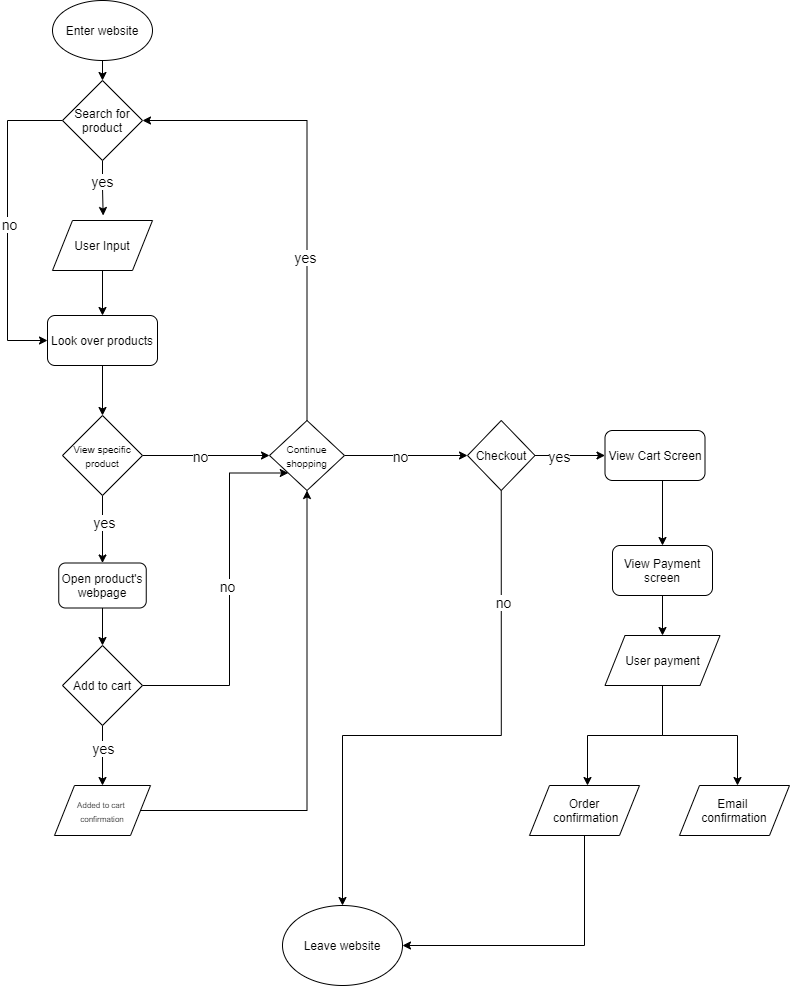

The diagram above was exported from draw.io. Its source (the exported page's mxGraphModel, read from the mxfile embedded in the PNG):
<mxGraphModel dx="734" dy="430" grid="1" gridSize="10" guides="1" tooltips="1" connect="1" arrows="1" fold="1" page="1" pageScale="1" pageWidth="850" pageHeight="1100" math="0" shadow="0">
  <root>
    <mxCell id="0" />
    <mxCell id="1" parent="0" />
    <mxCell id="2" value="Enter website" style="ellipse;whiteSpace=wrap;html=1;" vertex="1" parent="1">
      <mxGeometry x="73" y="25" width="100" height="60" as="geometry" />
    </mxCell>
    <mxCell id="48" style="edgeStyle=orthogonalEdgeStyle;rounded=0;orthogonalLoop=1;jettySize=auto;html=1;exitX=0;exitY=0.5;exitDx=0;exitDy=0;entryX=0;entryY=0.5;entryDx=0;entryDy=0;" edge="1" parent="1" source="3" target="7">
      <mxGeometry relative="1" as="geometry">
        <Array as="points">
          <mxPoint x="28" y="145" />
          <mxPoint x="28" y="365" />
        </Array>
      </mxGeometry>
    </mxCell>
    <mxCell id="52" value="&lt;font style=&quot;font-size: 14px&quot;&gt;no&lt;/font&gt;" style="edgeLabel;html=1;align=center;verticalAlign=middle;resizable=0;points=[];" vertex="1" connectable="0" parent="48">
      <mxGeometry x="-0.0714" y="1" relative="1" as="geometry">
        <mxPoint y="12.67" as="offset" />
      </mxGeometry>
    </mxCell>
    <mxCell id="104" style="edgeStyle=orthogonalEdgeStyle;rounded=0;orthogonalLoop=1;jettySize=auto;html=1;exitX=0.5;exitY=1;exitDx=0;exitDy=0;" edge="1" parent="1" source="3">
      <mxGeometry relative="1" as="geometry">
        <mxPoint x="123.66666666666674" y="240" as="targetPoint" />
      </mxGeometry>
    </mxCell>
    <mxCell id="111" value="&lt;font style=&quot;font-size: 14px&quot;&gt;yes&lt;/font&gt;" style="edgeLabel;html=1;align=center;verticalAlign=middle;resizable=0;points=[];" vertex="1" connectable="0" parent="104">
      <mxGeometry x="-0.2663" y="-1" relative="1" as="geometry">
        <mxPoint as="offset" />
      </mxGeometry>
    </mxCell>
    <mxCell id="3" value="Search for product" style="rhombus;whiteSpace=wrap;html=1;" vertex="1" parent="1">
      <mxGeometry x="83" y="105" width="80" height="80" as="geometry" />
    </mxCell>
    <mxCell id="6" value="User Input" style="shape=parallelogram;perimeter=parallelogramPerimeter;whiteSpace=wrap;html=1;fixedSize=1;" vertex="1" parent="1">
      <mxGeometry x="73" y="245" width="100" height="50" as="geometry" />
    </mxCell>
    <mxCell id="114" style="edgeStyle=orthogonalEdgeStyle;rounded=0;orthogonalLoop=1;jettySize=auto;html=1;exitX=0.5;exitY=1;exitDx=0;exitDy=0;entryX=0.5;entryY=0;entryDx=0;entryDy=0;" edge="1" parent="1" source="7" target="37">
      <mxGeometry relative="1" as="geometry" />
    </mxCell>
    <mxCell id="7" value="Look over products" style="rounded=1;whiteSpace=wrap;html=1;" vertex="1" parent="1">
      <mxGeometry x="68" y="340" width="110" height="50" as="geometry" />
    </mxCell>
    <mxCell id="9" value="" style="endArrow=classic;html=1;exitX=0.5;exitY=1;exitDx=0;exitDy=0;entryX=0.5;entryY=0;entryDx=0;entryDy=0;" edge="1" parent="1" source="2" target="3">
      <mxGeometry width="50" height="50" relative="1" as="geometry">
        <mxPoint x="108" y="115" as="sourcePoint" />
        <mxPoint x="158" y="65" as="targetPoint" />
      </mxGeometry>
    </mxCell>
    <mxCell id="10" value="" style="endArrow=classic;html=1;exitX=0.5;exitY=1;exitDx=0;exitDy=0;entryX=0.5;entryY=0;entryDx=0;entryDy=0;" edge="1" parent="1" source="6" target="7">
      <mxGeometry width="50" height="50" relative="1" as="geometry">
        <mxPoint x="113" y="325" as="sourcePoint" />
        <mxPoint x="163" y="275" as="targetPoint" />
      </mxGeometry>
    </mxCell>
    <mxCell id="80" style="edgeStyle=orthogonalEdgeStyle;rounded=0;orthogonalLoop=1;jettySize=auto;html=1;exitX=0.5;exitY=1;exitDx=0;exitDy=0;entryX=0.5;entryY=0;entryDx=0;entryDy=0;" edge="1" parent="1" source="15" target="17">
      <mxGeometry relative="1" as="geometry" />
    </mxCell>
    <mxCell id="110" value="&lt;font style=&quot;font-size: 14px&quot;&gt;yes&lt;/font&gt;" style="edgeLabel;html=1;align=center;verticalAlign=middle;resizable=0;points=[];" vertex="1" connectable="0" parent="80">
      <mxGeometry x="-0.263" relative="1" as="geometry">
        <mxPoint as="offset" />
      </mxGeometry>
    </mxCell>
    <mxCell id="83" style="edgeStyle=orthogonalEdgeStyle;rounded=0;orthogonalLoop=1;jettySize=auto;html=1;exitX=1;exitY=0.5;exitDx=0;exitDy=0;entryX=0;entryY=1;entryDx=0;entryDy=0;" edge="1" parent="1" source="15" target="18">
      <mxGeometry relative="1" as="geometry">
        <Array as="points">
          <mxPoint x="250" y="710" />
          <mxPoint x="250" y="498" />
        </Array>
      </mxGeometry>
    </mxCell>
    <mxCell id="105" value="&lt;font style=&quot;font-size: 14px&quot;&gt;no&lt;/font&gt;" style="edgeLabel;html=1;align=center;verticalAlign=middle;resizable=0;points=[];" vertex="1" connectable="0" parent="83">
      <mxGeometry x="0.2561" y="3" relative="1" as="geometry">
        <mxPoint y="38" as="offset" />
      </mxGeometry>
    </mxCell>
    <mxCell id="15" value="Add to cart" style="rhombus;whiteSpace=wrap;html=1;" vertex="1" parent="1">
      <mxGeometry x="83" y="670" width="80" height="80" as="geometry" />
    </mxCell>
    <mxCell id="82" style="edgeStyle=orthogonalEdgeStyle;rounded=0;orthogonalLoop=1;jettySize=auto;html=1;exitX=1;exitY=0.5;exitDx=0;exitDy=0;entryX=0.5;entryY=1;entryDx=0;entryDy=0;" edge="1" parent="1" source="17" target="18">
      <mxGeometry relative="1" as="geometry" />
    </mxCell>
    <mxCell id="17" value="&lt;font style=&quot;font-size: 8px&quot;&gt;Added to cart &lt;br&gt;confirmation&lt;/font&gt;" style="shape=parallelogram;perimeter=parallelogramPerimeter;whiteSpace=wrap;html=1;fixedSize=1;" vertex="1" parent="1">
      <mxGeometry x="75" y="810" width="96" height="50" as="geometry" />
    </mxCell>
    <mxCell id="54" style="edgeStyle=orthogonalEdgeStyle;rounded=0;orthogonalLoop=1;jettySize=auto;html=1;exitX=0.5;exitY=0;exitDx=0;exitDy=0;entryX=1;entryY=0.5;entryDx=0;entryDy=0;" edge="1" parent="1" source="18" target="3">
      <mxGeometry relative="1" as="geometry" />
    </mxCell>
    <mxCell id="55" value="&lt;font style=&quot;font-size: 14px&quot;&gt;yes&lt;/font&gt;" style="edgeLabel;html=1;align=center;verticalAlign=middle;resizable=0;points=[];" vertex="1" connectable="0" parent="54">
      <mxGeometry x="-0.2955" y="2" relative="1" as="geometry">
        <mxPoint as="offset" />
      </mxGeometry>
    </mxCell>
    <mxCell id="56" style="edgeStyle=orthogonalEdgeStyle;rounded=0;orthogonalLoop=1;jettySize=auto;html=1;exitX=1;exitY=0.5;exitDx=0;exitDy=0;entryX=0;entryY=0.5;entryDx=0;entryDy=0;" edge="1" parent="1" source="18" target="19">
      <mxGeometry relative="1" as="geometry" />
    </mxCell>
    <mxCell id="106" value="&lt;font style=&quot;font-size: 14px&quot;&gt;no&lt;/font&gt;" style="edgeLabel;html=1;align=center;verticalAlign=middle;resizable=0;points=[];" vertex="1" connectable="0" parent="56">
      <mxGeometry x="-0.3333" y="4" relative="1" as="geometry">
        <mxPoint x="14" y="4" as="offset" />
      </mxGeometry>
    </mxCell>
    <mxCell id="18" value="&lt;font style=&quot;font-size: 10px&quot;&gt;Continue shopping&lt;/font&gt;" style="rhombus;whiteSpace=wrap;html=1;" vertex="1" parent="1">
      <mxGeometry x="290" y="445" width="75" height="70" as="geometry" />
    </mxCell>
    <mxCell id="57" style="edgeStyle=orthogonalEdgeStyle;rounded=0;orthogonalLoop=1;jettySize=auto;html=1;exitX=1;exitY=0.5;exitDx=0;exitDy=0;entryX=0;entryY=0.5;entryDx=0;entryDy=0;" edge="1" parent="1" source="19" target="22">
      <mxGeometry relative="1" as="geometry" />
    </mxCell>
    <mxCell id="108" value="&lt;font style=&quot;font-size: 14px&quot;&gt;yes&lt;/font&gt;" style="edgeLabel;html=1;align=center;verticalAlign=middle;resizable=0;points=[];" vertex="1" connectable="0" parent="57">
      <mxGeometry x="-0.7032" y="-2" relative="1" as="geometry">
        <mxPoint x="13.83" y="-2" as="offset" />
      </mxGeometry>
    </mxCell>
    <mxCell id="67" style="edgeStyle=orthogonalEdgeStyle;rounded=0;orthogonalLoop=1;jettySize=auto;html=1;exitX=0.5;exitY=1;exitDx=0;exitDy=0;" edge="1" parent="1" source="19" target="21">
      <mxGeometry relative="1" as="geometry">
        <Array as="points">
          <mxPoint x="522" y="760" />
          <mxPoint x="363" y="760" />
        </Array>
      </mxGeometry>
    </mxCell>
    <mxCell id="107" value="&lt;font style=&quot;font-size: 14px&quot;&gt;no&lt;/font&gt;" style="edgeLabel;html=1;align=center;verticalAlign=middle;resizable=0;points=[];" vertex="1" connectable="0" parent="67">
      <mxGeometry x="-0.6096" y="2" relative="1" as="geometry">
        <mxPoint as="offset" />
      </mxGeometry>
    </mxCell>
    <mxCell id="19" value="Checkout" style="rhombus;whiteSpace=wrap;html=1;" vertex="1" parent="1">
      <mxGeometry x="488" y="445" width="67.5" height="70" as="geometry" />
    </mxCell>
    <mxCell id="21" value="Leave website" style="ellipse;whiteSpace=wrap;html=1;" vertex="1" parent="1">
      <mxGeometry x="303" y="930" width="120" height="80" as="geometry" />
    </mxCell>
    <mxCell id="58" style="edgeStyle=orthogonalEdgeStyle;rounded=0;orthogonalLoop=1;jettySize=auto;html=1;exitX=0.5;exitY=1;exitDx=0;exitDy=0;entryX=0.5;entryY=0;entryDx=0;entryDy=0;" edge="1" parent="1" target="23">
      <mxGeometry relative="1" as="geometry">
        <mxPoint x="683" y="505" as="sourcePoint" />
      </mxGeometry>
    </mxCell>
    <mxCell id="22" value="View Cart Screen" style="rounded=1;whiteSpace=wrap;html=1;" vertex="1" parent="1">
      <mxGeometry x="625.5" y="455" width="100" height="50" as="geometry" />
    </mxCell>
    <mxCell id="73" style="edgeStyle=orthogonalEdgeStyle;rounded=0;orthogonalLoop=1;jettySize=auto;html=1;exitX=0.5;exitY=1;exitDx=0;exitDy=0;entryX=0.5;entryY=0;entryDx=0;entryDy=0;" edge="1" parent="1" source="23" target="59">
      <mxGeometry relative="1" as="geometry" />
    </mxCell>
    <mxCell id="23" value="View Payment screen" style="rounded=1;whiteSpace=wrap;html=1;" vertex="1" parent="1">
      <mxGeometry x="633" y="570" width="100" height="50" as="geometry" />
    </mxCell>
    <mxCell id="70" style="edgeStyle=orthogonalEdgeStyle;rounded=0;orthogonalLoop=1;jettySize=auto;html=1;exitX=0.5;exitY=1;exitDx=0;exitDy=0;entryX=1;entryY=0.5;entryDx=0;entryDy=0;" edge="1" parent="1" source="26" target="21">
      <mxGeometry relative="1" as="geometry" />
    </mxCell>
    <mxCell id="26" value="Order&lt;br&gt;&amp;nbsp;confirmation" style="shape=parallelogram;perimeter=parallelogramPerimeter;whiteSpace=wrap;html=1;fixedSize=1;" vertex="1" parent="1">
      <mxGeometry x="550" y="810" width="110" height="50" as="geometry" />
    </mxCell>
    <mxCell id="44" style="edgeStyle=orthogonalEdgeStyle;rounded=0;orthogonalLoop=1;jettySize=auto;html=1;exitX=0.5;exitY=1;exitDx=0;exitDy=0;entryX=0.5;entryY=0;entryDx=0;entryDy=0;" edge="1" parent="1" source="37" target="42">
      <mxGeometry relative="1" as="geometry">
        <Array as="points">
          <mxPoint x="123" y="550" />
          <mxPoint x="123" y="550" />
        </Array>
      </mxGeometry>
    </mxCell>
    <mxCell id="109" value="&lt;font style=&quot;font-size: 14px&quot;&gt;yes&lt;/font&gt;" style="edgeLabel;html=1;align=center;verticalAlign=middle;resizable=0;points=[];" vertex="1" connectable="0" parent="44">
      <mxGeometry x="-0.2263" y="1" relative="1" as="geometry">
        <mxPoint as="offset" />
      </mxGeometry>
    </mxCell>
    <mxCell id="66" style="edgeStyle=orthogonalEdgeStyle;rounded=0;orthogonalLoop=1;jettySize=auto;html=1;exitX=1;exitY=0.5;exitDx=0;exitDy=0;entryX=0;entryY=0.5;entryDx=0;entryDy=0;" edge="1" parent="1" source="37" target="18">
      <mxGeometry relative="1" as="geometry" />
    </mxCell>
    <mxCell id="102" value="&lt;font style=&quot;font-size: 14px&quot;&gt;no&lt;/font&gt;" style="edgeLabel;html=1;align=center;verticalAlign=middle;resizable=0;points=[];" vertex="1" connectable="0" parent="66">
      <mxGeometry x="-0.2616" y="1" relative="1" as="geometry">
        <mxPoint x="10.33" y="1" as="offset" />
      </mxGeometry>
    </mxCell>
    <mxCell id="37" value="&lt;font style=&quot;font-size: 10px&quot;&gt;View specific&lt;br&gt;product&lt;/font&gt;" style="rhombus;whiteSpace=wrap;html=1;" vertex="1" parent="1">
      <mxGeometry x="83" y="440" width="80" height="80" as="geometry" />
    </mxCell>
    <mxCell id="76" style="edgeStyle=orthogonalEdgeStyle;rounded=0;orthogonalLoop=1;jettySize=auto;html=1;exitX=0.5;exitY=1;exitDx=0;exitDy=0;entryX=0.5;entryY=0;entryDx=0;entryDy=0;" edge="1" parent="1" source="42" target="15">
      <mxGeometry relative="1" as="geometry" />
    </mxCell>
    <mxCell id="42" value="Open product's webpage" style="rounded=1;whiteSpace=wrap;html=1;" vertex="1" parent="1">
      <mxGeometry x="79.25" y="587.5" width="87.5" height="45" as="geometry" />
    </mxCell>
    <mxCell id="68" style="edgeStyle=orthogonalEdgeStyle;rounded=0;orthogonalLoop=1;jettySize=auto;html=1;exitX=0.5;exitY=1;exitDx=0;exitDy=0;entryX=0.5;entryY=0;entryDx=0;entryDy=0;" edge="1" parent="1" source="59">
      <mxGeometry relative="1" as="geometry">
        <mxPoint x="608" y="810" as="targetPoint" />
      </mxGeometry>
    </mxCell>
    <mxCell id="69" style="edgeStyle=orthogonalEdgeStyle;rounded=0;orthogonalLoop=1;jettySize=auto;html=1;exitX=0.5;exitY=1;exitDx=0;exitDy=0;entryX=0.5;entryY=0;entryDx=0;entryDy=0;" edge="1" parent="1" source="59">
      <mxGeometry relative="1" as="geometry">
        <mxPoint x="758" y="810" as="targetPoint" />
      </mxGeometry>
    </mxCell>
    <mxCell id="59" value="User payment" style="shape=parallelogram;perimeter=parallelogramPerimeter;whiteSpace=wrap;html=1;fixedSize=1;" vertex="1" parent="1">
      <mxGeometry x="625.5" y="660" width="115" height="50" as="geometry" />
    </mxCell>
    <mxCell id="64" value="Email &lt;br&gt;confirmation" style="shape=parallelogram;perimeter=parallelogramPerimeter;whiteSpace=wrap;html=1;fixedSize=1;" vertex="1" parent="1">
      <mxGeometry x="700" y="810" width="110" height="50" as="geometry" />
    </mxCell>
  </root>
</mxGraphModel>